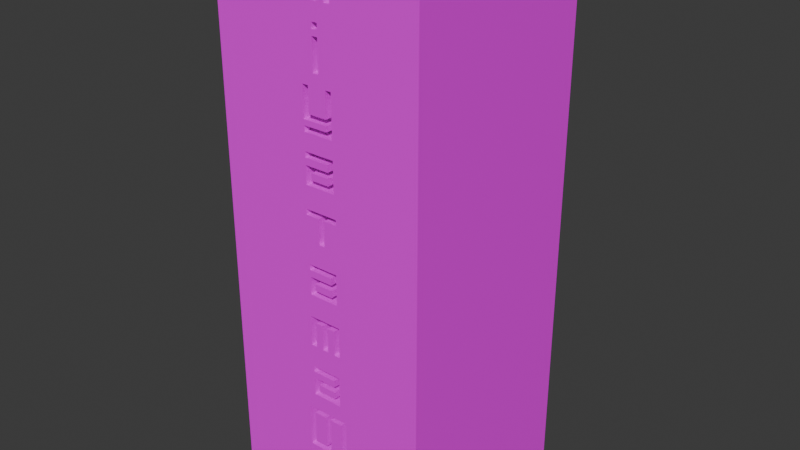 # Source: miyatama_grave.blend  (saved by Blender 4.2.66; exported with 4.5.12 LTS)
import bpy
from mathutils import Matrix  # noqa: F401  (used for matrix-valued properties, if any)

bpy.ops.wm.read_factory_settings(use_empty=True)
scene = bpy.context.scene
scene.name = 'Scene'

# ---- collections
col_collection = bpy.data.collections.new('Collection'); scene.collection.children.link(col_collection)
col_miyatamanohaka_svg = bpy.data.collections.new('miyatamanohaka.svg'); scene.collection.children.link(col_miyatamanohaka_svg)

# ---- images (referenced by path relative to the original .blend; pixels are not part of the script)
import os
ASSET_DIR = os.environ.get("B2B_ASSET_DIR", "")  # directory of the original .blend (textures are referenced by path, not embedded)
HERE = os.path.dirname(os.path.abspath(__file__))  # packed textures are extracted next to this script under _unpacked/

def load_image(name, relpath, width, height, colorspace="sRGB"):
    """Load a texture the original file referenced (path relative to the .blend, or extracted next to this script)."""
    p = next((c for c in (os.path.join(HERE, relpath), os.path.join(ASSET_DIR, relpath)) if relpath and os.path.exists(c)), "")
    if p:
        img = bpy.data.images.load(p, check_existing=True)
        img.name = name
    else:  # same state as the original file: an image datablock whose file is absent (Cycles renders it pink)
        img = bpy.data.images.new(name, width, height)
        img.source = "FILE"
        img.filepath = "//" + (relpath or name)
    img.colorspace_settings.name = colorspace
    return img
img_miyatama_grave = load_image('miyatama_grave', 'miyatama_grave.png', 1024, 1024, 'sRGB')

# ---- materials (node trees are filled in below, after node groups)
mat_material = bpy.data.materials.new('Material')
mat_material.alpha_threshold = 0.0
mat_material.use_transparent_shadow = False
mat_material.roughness = 0.5
mat_material.line_color = (0.0, 0.0, 0.0, 1.0)

# ---- material node trees
mat_material.use_nodes = True; mat_material.node_tree.nodes.clear()
_N = mat_material.node_tree.nodes; _L = mat_material.node_tree.links
n0 = _N.new('ShaderNodeOutputMaterial'); n0.name = 'Material Output'; n0.location = (300, 300)
n1 = _N.new('ShaderNodeBsdfPrincipled'); n1.name = 'Principled BSDF'; n1.location = (10, 300)
n1.inputs[3].default_value = 1.45
n2 = _N.new('ShaderNodeTexImage'); n2.name = 'Image Texture'; n2.location = (-270, 260)
n2.image = img_miyatama_grave
n3 = _N.new('ShaderNodeMapping'); n3.name = 'Mapping'; n3.location = (-450, 260)
n4 = _N.new('ShaderNodeTexCoord'); n4.name = 'Texture Coordinate'; n4.location = (-630, 260)
_L.new(n1.outputs[0], n0.inputs[0])
_L.new(n2.outputs[0], n1.inputs[0])
_L.new(n3.outputs[0], n2.inputs[0])
_L.new(n4.outputs[2], n3.inputs[0])
n0.is_active_output = True

# ---- world
world_world = bpy.data.worlds.new('World'); scene.world = world_world
world_world.use_nodes = True; world_world.node_tree.nodes.clear()
_N = world_world.node_tree.nodes; _L = world_world.node_tree.links
n0 = _N.new('ShaderNodeOutputWorld'); n0.name = 'World Output'; n0.location = (300, 300)
n1 = _N.new('ShaderNodeBackground'); n1.name = 'Background'; n1.location = (10, 300)
n1.inputs[0].default_value = (0.05088, 0.05088, 0.05088, 1.0)
_L.new(n1.outputs[0], n0.inputs[0])
n0.is_active_output = True
world_world.color = (0.05088, 0.05088, 0.05088)
world_world.sun_shadow_jitter_overblur = 0.0

# ---- meshes
me_cube = bpy.data.meshes.new('Cube')
me_cube.from_pydata([(0.5, 0.5, 1.3), (-0.06428, -0.3934, 1.242), (0.0922, -0.3934, 1.242), (0.5, 0.5, -1.3), (0.5, -0.5, 1.3), (0.0922, -0.3934, 1.1), (0.06363, -0.3934, 1.1), (0.5, -0.5, -1.3), (-0.5, 0.5, 1.3), (0.06363, -0.3934, 1.216), (0.02777, -0.3934, 1.216), (-0.5, 0.5, -1.3), (-0.5, -0.5, 1.3), (0.02777, -0.3934, 1.1), (-0.5, -0.5, -1.3), (-0.0008083, -0.3934, 1.1), (-0.0008083, -0.3934, 1.216), (-0.0357, -0.3934, 1.216), (-0.0357, -0.3934, 1.1), (-0.06428, -0.3934, 1.1), (-0.001282, -0.3934, 0.9924), (-0.001282, -0.3934, 1.02), (0.02731, -0.3934, 1.02), (0.02731, -0.3934, 0.9924), (-0.001282, -0.3934, 0.8241), (-0.001282, -0.3934, 0.9661), (0.02731, -0.3934, 0.9661), (0.02731, -0.3934, 0.8241), (0.05766, -0.3934, 0.6551), (0.05766, -0.3934, 0.7711), (0.08623, -0.3934, 0.7711), (0.08623, -0.3934, 0.5778), (-0.05806, -0.3934, 0.5778), (-0.05806, -0.3934, 0.6039), (0.05766, -0.3934, 0.6039), (0.05766, -0.3934, 0.6291), (-0.05806, -0.3934, 0.6291), (-0.05806, -0.3934, 0.7711), (-0.02949, -0.3934, 0.7711), (-0.02949, -0.3934, 0.6551), (-0.05806, -0.3934, 0.4704), (-0.05806, -0.3934, 0.4965), (0.08623, -0.3934, 0.4965), (0.08623, -0.3934, 0.3545), (-0.05806, -0.3934, 0.3545), (-0.05806, -0.3934, 0.4386), (0.05766, -0.3934, 0.4386), (0.05766, -0.3934, 0.4704), (-0.02949, -0.3934, 0.3806), (0.05766, -0.3934, 0.3806), (0.05766, -0.3934, 0.4126), (-0.02949, -0.3934, 0.4126), (-0.06493, -0.3934, 0.248), (0.09287, -0.3934, 0.248), (0.09287, -0.3934, 0.2219), (0.0281, -0.3934, 0.2219), (0.0281, -0.3934, 0.106), (-0.0004927, -0.3934, 0.106), (-0.0004927, -0.3934, 0.2219), (-0.06493, -0.3934, 0.2219), (-0.05806, -0.3934, -0.02654), (-0.05806, -0.3934, -0.0004834), (0.08623, -0.3934, -0.0004834), (0.08623, -0.3934, -0.02593), (0.08623, -0.3934, -0.05804), (0.08623, -0.3934, -0.08412), (0.08623, -0.3934, -0.1425), (0.05833, -0.3934, -0.1425), (-0.02995, -0.3934, -0.1425), (-0.05806, -0.3934, -0.1425), (-0.05806, -0.3934, -0.08384), (-0.05806, -0.3934, -0.05833), (0.05766, -0.3934, -0.05833), (0.05766, -0.3934, -0.02654), (-0.02949, -0.3934, -0.1164), (0.05766, -0.3934, -0.1164), (0.05766, -0.3934, -0.08439), (-0.02949, -0.3934, -0.08439), (-0.06428, -0.3934, -0.249), (0.0922, -0.3934, -0.249), (0.0922, -0.3934, -0.391), (0.06363, -0.3934, -0.391), (0.06363, -0.3934, -0.275), (0.02777, -0.3934, -0.275), (0.02777, -0.3934, -0.391), (-0.0008083, -0.3934, -0.391), (-0.0008083, -0.3934, -0.275), (-0.0357, -0.3934, -0.275), (-0.0357, -0.3934, -0.391), (-0.06428, -0.3934, -0.391), (-0.05806, -0.3934, -0.5235), (-0.05806, -0.3934, -0.4974), (0.08623, -0.3934, -0.4974), (0.08623, -0.3934, -0.6394), (-0.05806, -0.3934, -0.6394), (-0.05806, -0.3934, -0.5553), (0.05766, -0.3934, -0.5553), (0.05766, -0.3934, -0.5235), (-0.02949, -0.3934, -0.6134), (0.05766, -0.3934, -0.6134), (0.05766, -0.3934, -0.5814), (-0.02949, -0.3934, -0.5814), (-0.08845, -0.3934, -0.9189), (-0.08845, -0.3934, -0.7152), (0.1154, -0.3934, -0.7152), (0.1154, -0.3934, -0.9189), (0.0883, -0.3934, -0.9189), (0.0883, -0.3934, -0.7401), (0.02727, -0.3934, -0.7401), (0.02727, -0.3934, -0.9189), (-0.06138, -0.3934, -0.894), (0.0001911, -0.3934, -0.894), (0.0001911, -0.3934, -0.7401), (-0.06138, -0.3934, -0.7401), (-0.02449, -0.3934, -0.9991), (-0.05058, -0.3934, -0.9991), (-0.05058, -0.3934, -0.9879), (-0.09905, -0.3934, -0.9879), (-0.09905, -0.3934, -0.9643), (-0.05058, -0.3934, -0.9643), (-0.05058, -0.3934, -0.9519), (-0.02449, -0.3934, -0.9519), (-0.02449, -0.3934, -0.9643), (0.04761, -0.3934, -0.9643), (0.04761, -0.3934, -0.9519), (0.0737, -0.3934, -0.9519), (0.0737, -0.3934, -0.9643), (0.1247, -0.3934, -0.9643), (0.1247, -0.3934, -0.9879), (0.0737, -0.3934, -0.9879), (0.0737, -0.3934, -0.9991), (0.04761, -0.3934, -0.9991), (0.04761, -0.3934, -0.9879), (-0.02449, -0.3934, -0.9879), (-0.05182, -0.3934, -1.133), (-0.09905, -0.3934, -1.133), (-0.09905, -0.3934, -1.11), (-0.07668, -0.3934, -1.11), (-0.07668, -0.3934, -1.086), (-0.09905, -0.3934, -1.086), (-0.09905, -0.3934, -1.008), (0.1247, -0.3934, -1.008), (0.1247, -0.3934, -1.086), (0.1015, -0.3934, -1.086), (0.1015, -0.3934, -1.11), (0.1247, -0.3934, -1.11), (0.1247, -0.3934, -1.133), (0.07668, -0.3934, -1.133), (0.07668, -0.3934, -1.086), (-0.05182, -0.3934, -1.086), (0.0998, -0.3934, -1.031), (-0.0742, -0.3934, -1.031), (-0.0742, -0.3934, -1.063), (0.0998, -0.3934, -1.063), (0.02449, -0.3934, -1.133), (0.02449, -0.3934, -1.155), (0.1259, -0.3934, -1.155), (0.1259, -0.3934, -1.178), (-0.1003, -0.3934, -1.178), (-0.1003, -0.3934, -1.155), (-0.05806, -0.3934, 0.3805), (0.08623, -0.3934, 0.3806), (-0.05806, -0.3934, 0.4124), (0.08623, -0.3934, 0.4381), (0.08623, -0.3934, 0.4137), (-0.001624, -0.3934, -1.155), (-0.001624, -0.3934, -1.133), (-0.0369, -0.3934, -1.133), (-0.0369, -0.3934, -1.11), (-0.001624, -0.3934, -1.11), (-0.001624, -0.3934, -1.096), (0.02449, -0.3934, -1.096), (0.02449, -0.3934, -1.11), (0.06176, -0.3934, -1.11), (0.06176, -0.3934, -1.133), (0.08623, -0.3934, 0.4719), (0.08623, -0.3934, -0.581), (0.08623, -0.3934, -0.5231), (0.08623, -0.3934, -0.5556), (0.08623, -0.3934, -0.6124), (-0.05806, -0.3934, -0.6143), (-0.05806, -0.3934, -0.5798), (-0.06033, -0.3934, -0.7152), (-0.003148, -0.3934, -0.7152), (0.02667, -0.3934, -0.7152), (0.08799, -0.3934, -0.7156), (-0.0001504, -0.3934, -0.9189), (-0.0606, -0.3934, -0.9189), (-0.07487, -0.3934, -1.008), (0.09927, -0.3934, -1.008), (-0.06493, -0.5, 0.2219), (-0.06493, -0.5, 0.248), (-0.05806, -0.5, 0.3545), (-0.06428, -0.5, 1.1), (-0.06428, -0.5, 1.242), (-0.05806, -0.5, 0.3805), (-0.05806, -0.5, 0.4124), (-0.05806, -0.5, 0.4386), (-0.05806, -0.5, 0.4704), (-0.05806, -0.5, 0.4965), (-0.05806, -0.5, 0.5778), (-0.05806, -0.5, 0.7711), (-0.0357, -0.5, 1.216), (-0.02949, -0.5, 0.6551), (-0.05806, -0.5, 0.6291), (-0.02949, -0.5, 0.7711), (-0.0357, -0.5, 1.1), (-0.0004927, -0.5, 0.2219), (-0.02949, -0.5, 0.3806), (-0.02949, -0.5, 0.4126), (-0.05806, -0.5, 0.6039), (0.02731, -0.5, 0.8241), (0.02731, -0.5, 0.9661), (0.02731, -0.5, 0.9924), (0.02731, -0.5, 1.02), (0.02777, -0.5, 1.1), (-0.0004927, -0.5, 0.106), (0.0001859, -0.5, -0.0004834), (0.05766, -0.5, 0.4704), (0.08623, -0.5, 0.4965), (-0.001282, -0.5, 0.8241), (-0.001282, -0.5, 0.9661), (-0.001282, -0.5, 0.9924), (-0.001282, -0.5, 1.02), (-0.0008083, -0.5, 1.1), (-0.01781, -0.5, 0.4965), (-0.01781, -0.5, 0.5778), (-0.0008083, -0.5, 1.216), (0.02777, -0.5, 1.216), (0.0548, -0.5, -0.1425), (0.05766, -0.5, -0.1164), (0.0281, -0.5, 0.2219), (0.04885, -0.5, 0.248), (0.05833, -0.5, -0.1425), (0.05766, -0.5, -0.08439), (0.05766, -0.5, -0.05833), (0.05766, -0.5, 0.4126), (0.05766, -0.5, 0.4386), (0.05766, -0.5, 0.6291), (0.05766, -0.5, 0.6551), (0.08623, -0.5, -0.1425), (0.09287, -0.5, 0.2219), (0.09287, -0.5, 0.248), (0.0922, -0.5, 1.1), (0.08623, -0.5, 0.7711), (0.0922, -0.5, 1.242), (0.08623, -0.5, -0.0004834), (0.08623, -0.5, 0.4381), (0.08623, -0.5, 0.4719), (0.08623, -0.5, 0.5778), (0.08623, -0.5, -0.08412), (0.08623, -0.5, -0.05804), (0.08623, -0.5, -0.02593), (0.08623, -0.5, 0.3545), (0.08623, -0.5, 0.3806), (0.08623, -0.5, 0.4137), (0.06363, -0.5, 1.216), (0.05766, -0.5, -0.02654), (0.04598, -0.5, -0.0004834), (0.0281, -0.5, 0.106), (0.04598, -0.5, 0.3545), (0.05766, -0.5, 0.3806), (0.05766, -0.5, 0.6039), (0.05766, -0.5, 0.7711), (0.06363, -0.5, 1.1), (-0.09905, -0.5, -1.133), (-0.1003, -0.5, -1.155), (-0.1003, -0.5, -1.178), (-0.09905, -0.5, -1.11), (-0.09905, -0.5, -1.086), (-0.09905, -0.5, -1.008), (-0.09905, -0.5, -0.9879), (-0.09905, -0.5, -0.9643), (-0.07668, -0.5, -1.11), (-0.07668, -0.5, -1.086), (-0.0742, -0.5, -1.063), (-0.0742, -0.5, -1.031), (-0.07487, -0.5, -1.008), (-0.08845, -0.5, -0.9189), (-0.08845, -0.5, -0.7152), (-0.0606, -0.5, -0.9189), (-0.06138, -0.5, -0.894), (-0.05806, -0.5, -0.4974), (-0.05631, -0.5, -0.391), (-0.06428, -0.5, -0.391), (-0.05806, -0.5, -0.1425), (-0.06428, -0.5, -0.249), (-0.05806, -0.5, -0.08384), (-0.05806, -0.5, -0.05833), (-0.06138, -0.5, -0.7401), (-0.06033, -0.5, -0.7152), (-0.05806, -0.5, -0.6394), (-0.05806, -0.5, -0.6143), (-0.05806, -0.5, -0.5798), (-0.05806, -0.5, -0.5553), (-0.05806, -0.5, -0.5235), (-0.05806, -0.5, -0.02654), (-0.05806, -0.5, -0.0004834), (-0.05058, -0.5, -0.9991), (-0.05058, -0.5, -0.9879), (-0.05058, -0.5, -0.9643), (-0.0369, -0.5, -1.11), (-0.0369, -0.5, -1.133), (-0.05182, -0.5, -1.133), (-0.05182, -0.5, -1.086), (-0.05058, -0.5, -0.9519), (-0.02995, -0.5, -0.1425), (-0.02949, -0.5, -0.1164), (-0.02449, -0.5, -0.9991), (-0.001624, -0.5, -1.133), (-0.001624, -0.5, -1.11), (-0.001624, -0.5, -1.096), (-0.02629, -0.5, -1.008), (-0.02449, -0.5, -0.9879), (-0.02449, -0.5, -0.9643), (-0.0008083, -0.5, -0.275), (-0.001624, -0.5, -1.155), (-0.02449, -0.5, -0.9519), (-0.01701, -0.5, -0.9189), (-0.02949, -0.5, -0.6134), (-0.02949, -0.5, -0.5814), (-0.0008083, -0.5, -0.391), (-0.0357, -0.5, -0.391), (-0.0357, -0.5, -0.275), (-0.02949, -0.5, -0.08439), (0.02449, -0.5, -1.133), (0.02449, -0.5, -1.11), (0.0001911, -0.5, -0.894), (0.02449, -0.5, -1.155), (0.02449, -0.5, -1.096), (0.02727, -0.5, -0.9189), (0.0001911, -0.5, -0.7401), (0.02727, -0.5, -0.7401), (0.02667, -0.5, -0.7152), (0.02777, -0.5, -0.391), (0.06176, -0.5, -1.11), (0.06176, -0.5, -1.133), (0.04761, -0.5, -0.9991), (0.04761, -0.5, -0.9879), (0.04761, -0.5, -0.9643), (0.04761, -0.5, -0.9519), (0.05766, -0.5, -0.6134), (0.06363, -0.5, -0.275), (0.04855, -0.5, -0.249), (0.04377, -0.5, -0.7153), (0.04598, -0.5, -0.6394), (0.05766, -0.5, -0.5814), (0.05766, -0.5, -0.5553), (0.05766, -0.5, -0.5235), (0.06363, -0.5, -0.391), (0.02777, -0.5, -0.275), (0.08799, -0.5, -0.7156), (0.0883, -0.5, -0.7401), (0.0737, -0.5, -0.9991), (0.0737, -0.5, -0.9879), (0.0737, -0.5, -0.9643), (0.08623, -0.5, -0.6394), (0.08623, -0.5, -0.4974), (0.0922, -0.5, -0.391), (0.1154, -0.5, -0.9189), (0.1015, -0.5, -1.11), (0.07668, -0.5, -1.133), (0.1015, -0.5, -1.086), (0.09927, -0.5, -1.008), (0.0998, -0.5, -1.031), (0.1247, -0.5, -1.11), (0.1247, -0.5, -1.086), (0.1259, -0.5, -1.178), (0.1259, -0.5, -1.155), (0.1247, -0.5, -0.9879), (0.1247, -0.5, -1.008), (0.1247, -0.5, -0.9643), (0.1247, -0.5, -1.133), (0.0998, -0.5, -1.063), (0.1154, -0.5, -0.7152), (0.07668, -0.5, -1.086), (0.0737, -0.5, -0.9519), (0.0883, -0.5, -0.9189), (0.08623, -0.5, -0.6124), (0.08623, -0.5, -0.581), (0.08623, -0.5, -0.5556), (0.08623, -0.5, -0.5231), (0.0922, -0.5, -0.249), (-0.0001504, -0.5, -0.9189), (-0.003148, -0.5, -0.7152)], [], [(0, 8, 12, 4), (216, 217, 258, 259), (212, 213, 222, 221), (214, 215, 224, 223), (220, 205, 203, 239, 263, 211), (236, 209, 208, 261), (260, 232, 242, 253), (226, 225, 219, 249), (320, 319, 341, 346), (267, 14, 7, 367), (285, 286, 343, 229, 306), (350, 334, 321, 315, 323, 322, 283, 282, 357, 358, 349, 342), (324, 307, 230, 234), (360, 365, 372, 368, 367, 7, 4, 12, 14, 267, 266, 265, 268, 273, 274, 269, 270, 277, 312, 308, 298, 299, 271, 272, 300, 305, 280, 278, 279, 290, 291, 292, 293, 294, 347, 348, 295, 282, 283, 284, 286, 285, 287, 288, 235, 257, 296, 297, 217, 216, 207, 190, 191, 232, 260, 192, 195, 196, 197, 237, 218, 198, 199, 225, 226, 200, 210, 262, 238, 204, 201, 205, 220, 221, 222, 223, 224, 227, 202, 206, 193, 194, 245, 243, 264, 256, 228, 215, 214, 213, 212, 211, 263, 244, 249, 219, 248, 247, 255, 254, 253, 242, 241, 231, 259, 258, 246, 252, 251, 250, 240, 233, 229, 343, 382, 358, 357, 381, 380, 379, 378, 356, 345, 344, 351, 374, 359, 377, 352, 332, 330, 383, 318, 317, 314, 339, 340, 376, 355, 371, 369, 370, 366, 362), (331, 289, 281, 327), (276, 275, 373, 364), (317, 318, 280, 305), (309, 302, 301, 310, 311, 329, 326, 335, 336, 325, 328, 368, 372, 361, 375, 304, 303, 265, 266, 316), (370, 369, 354, 353, 337, 338, 313, 308, 312, 363), (384, 333, 344, 345, 291, 290), (14, 12, 8, 11), (11, 3, 7, 14), (3, 0, 4, 7), (11, 8, 0, 3), (10, 9, 6, 5, 2, 1, 19, 18, 17, 16, 15, 13), (20, 23, 22, 21), (24, 27, 26, 25), (31, 30, 29, 28, 39, 38, 37, 36, 35, 34, 33, 32), (55, 54, 53, 52, 59, 58, 57, 56), (62, 61, 60, 73, 63), (83, 82, 81, 80, 79, 78, 89, 88, 87, 86, 85, 84), (127, 126, 125, 124, 123, 122, 121, 120, 119, 118, 117, 116, 115, 114, 133, 132, 131, 130, 129, 128), (166, 165, 159, 158, 157, 156, 155, 154, 174, 173, 172, 171, 170, 169, 168, 167), (63, 73, 72, 64), (65, 64, 72, 71, 70, 77, 76), (66, 65, 76, 75, 67), (67, 75, 74, 68), (70, 69, 68, 74, 77), (41, 40, 47, 175, 42), (46, 163, 175, 47), (46, 45, 162, 51, 50, 164, 163), (49, 161, 164, 50), (51, 162, 160, 48), (43, 161, 49, 48, 160, 44), (91, 90, 97, 177, 92), (96, 178, 177, 97), (96, 95, 181, 101, 100, 176, 178), (99, 179, 176, 100), (101, 181, 180, 98), (93, 179, 99, 98, 180, 94), (104, 185, 107, 106, 105), (107, 185, 184, 108), (112, 111, 186, 109, 108, 184, 183), (112, 183, 182, 113), (110, 187, 186, 111), (103, 102, 187, 110, 113, 182), (150, 189, 188, 151), (143, 142, 141, 189, 150, 153), (139, 138, 152, 151, 188, 140), (149, 148, 143, 153, 152, 138), (144, 143, 148, 147, 146, 145), (135, 134, 149, 138, 137, 136), (253, 43, 44, 192, 260), (372, 146, 147, 361), (294, 95, 96, 347), (196, 162, 45, 197), (361, 147, 148, 375), (347, 96, 97, 348), (197, 45, 46, 237), (375, 148, 149, 304), (348, 97, 90, 295), (279, 103, 182, 290), (237, 46, 47, 218), (304, 149, 134, 303), (319, 98, 99, 341), (290, 182, 183, 384), (218, 47, 40, 198), (364, 150, 151, 276), (341, 99, 100, 346), (384, 183, 184, 333), (208, 48, 49, 261), (276, 151, 152, 275), (346, 100, 101, 320), (344, 333, 184, 185, 351), (261, 49, 50, 236), (275, 152, 153, 373), (320, 101, 98, 319), (330, 109, 186, 383), (236, 50, 51, 209), (373, 153, 150, 364), (278, 102, 103, 279), (383, 186, 187, 280, 318), (209, 51, 48, 208), (154, 155, 328, 325), (351, 185, 104, 374), (232, 191, 52, 53, 242), (328, 155, 156, 368), (374, 104, 105, 359), (53, 54, 241, 242), (156, 157, 367, 368), (359, 105, 106, 377), (241, 54, 55, 231), (367, 157, 158, 267), (377, 106, 107, 352), (55, 56, 259, 231), (158, 159, 266, 267), (352, 107, 108, 332), (259, 56, 57, 216), (332, 108, 109, 330), (57, 58, 207, 216), (280, 187, 102, 278), (270, 140, 188, 277), (207, 58, 59, 190), (281, 110, 111, 327), (312, 277, 188, 189, 363), (59, 52, 191, 190), (194, 1, 2, 245), (327, 111, 112, 331), (60, 61, 297, 296), (192, 44, 160, 195), (2, 5, 243, 245), (331, 112, 113, 289), (61, 62, 246, 258, 217, 297), (255, 164, 161, 254), (243, 5, 6, 264), (289, 113, 110, 281), (62, 63, 252, 246), (195, 160, 162, 196), (6, 9, 256, 264), (308, 114, 115, 298), (63, 64, 251, 252), (248, 175, 163, 247), (256, 9, 10, 228), (115, 116, 299, 298), (64, 65, 250, 251), (247, 163, 164, 255), (10, 13, 215, 228), (299, 116, 117, 271), (65, 66, 240, 250), (266, 159, 165, 316), (215, 13, 15, 224), (117, 118, 272, 271), (240, 66, 67, 233), (165, 166, 309, 316), (15, 16, 227, 224), (272, 118, 119, 300), (233, 67, 68, 306, 229), (309, 166, 167, 302), (227, 16, 17, 202), (119, 120, 305, 300), (306, 68, 69, 285), (167, 168, 301, 302), (17, 18, 206, 202), (305, 120, 121, 317), (69, 70, 287, 285), (301, 168, 169, 310), (206, 18, 19, 193), (121, 122, 314, 317), (70, 71, 288, 287), (169, 170, 311, 310), (19, 1, 194, 193), (314, 122, 123, 339), (71, 72, 235, 288), (311, 170, 171, 329), (20, 21, 223, 222), (123, 124, 340, 339), (72, 73, 257, 235), (171, 172, 326, 329), (223, 21, 22, 214), (340, 124, 125, 376), (307, 74, 75, 230), (326, 172, 173, 335), (22, 23, 213, 214), (125, 126, 355, 376), (77, 74, 307, 324), (173, 174, 336, 335), (213, 23, 20, 222), (355, 126, 127, 371), (234, 76, 77, 324), (336, 174, 154, 325), (24, 25, 221, 220), (127, 128, 369, 371), (75, 76, 234, 230), (221, 25, 26, 212), (369, 128, 129, 354), (257, 73, 60, 296), (26, 27, 211, 212), (129, 130, 353, 354), (343, 286, 78, 79, 382), (211, 27, 24, 220), (353, 130, 131, 337), (79, 80, 358, 382), (28, 29, 263, 239), (131, 132, 338, 337), (358, 80, 81, 349), (263, 29, 30, 244), (338, 132, 133, 313), (81, 82, 342, 349), (30, 31, 249, 244), (133, 114, 308, 313), (342, 82, 83, 350), (249, 31, 32, 200, 226), (303, 134, 135, 265), (83, 84, 334, 350), (219, 42, 175, 248), (32, 33, 210, 200), (265, 135, 136, 268), (334, 84, 85, 321), (210, 33, 34, 262), (268, 136, 137, 273), (85, 86, 315, 321), (380, 178, 176, 379), (34, 35, 238, 262), (273, 137, 138, 274), (315, 86, 87, 323), (357, 92, 177, 381), (238, 35, 36, 204), (274, 138, 139, 269), (87, 88, 322, 323), (381, 177, 178, 380), (36, 37, 201, 204), (269, 139, 140, 270), (322, 88, 89, 284, 283), (379, 176, 179, 378), (201, 37, 38, 205), (363, 189, 141, 370), (89, 78, 286, 284), (291, 94, 180, 292), (38, 39, 203, 205), (370, 141, 142, 366), (295, 90, 91, 282), (292, 180, 181, 293), (203, 39, 28, 239), (366, 142, 143, 362), (282, 91, 92, 357), (198, 40, 41, 199), (362, 143, 144, 360), (378, 179, 93, 356), (225, 199, 41, 42, 219), (360, 144, 145, 365), (356, 93, 94, 291, 345), (254, 161, 43, 253), (365, 145, 146, 372), (293, 181, 95, 294)])
_uv = me_cube.uv_layers.new(name='UVMap')
_uv.uv.foreach_set('vector', [0.654, 0.997, 0.4405, 0.9996, 0.4379, 0.7862, 0.6513, 0.7835, 0.5459, 0.526, 0.5462, 0.5028, 0.556, 0.5028, 0.5521, 0.526, 0.5497, 0.7121, 0.5499, 0.7179, 0.5439, 0.718, 0.5438, 0.7123, 0.5499, 0.724, 0.5503, 0.7397, 0.5465, 0.7409, 0.5442, 0.724, 0.5435, 0.6813, 0.537, 0.6706, 0.5347, 0.6488, 0.5452, 0.6476, 0.555, 0.6677, 0.5496, 0.6806, 0.03414, 0.8879, 0.03414, 0.9068, 0.0272, 0.9068, 0.0272, 0.8879, 0.5557, 0.5807, 0.5565, 0.5573, 0.5661, 0.5573, 0.5645, 0.5807, 0.5423, 0.6301, 0.5419, 0.6125, 0.5638, 0.6121, 0.5635, 0.6293, 0.1329, 0.9024, 0.1259, 0.9024, 0.1259, 0.8835, 0.1329, 0.8835, 0.5251, 0.2471, 0.4379, 0.2188, 0.6564, 0.2231, 0.5746, 0.248, 0.5336, 0.4718, 0.5325, 0.4488, 0.5563, 0.4489, 0.5578, 0.4719, 0.5396, 0.4718, 0.5518, 0.4432, 0.5503, 0.4182, 0.5468, 0.4171, 0.5447, 0.4152, 0.5445, 0.415, 0.5432, 0.418, 0.537, 0.4186, 0.5341, 0.3954, 0.5641, 0.3959, 0.5652, 0.4184, 0.5586, 0.4183, 0.5595, 0.4432, 0.0786, 0.9166, 0.07166, 0.9166, 0.07166, 0.8977, 0.0786, 0.8977, 0.5692, 0.2625, 0.5742, 0.2626, 0.5742, 0.2576, 0.5745, 0.253, 0.5746, 0.248, 0.6564, 0.2231, 0.6513, 0.7835, 0.4379, 0.7862, 0.4379, 0.2188, 0.5251, 0.2471, 0.5251, 0.2522, 0.5254, 0.2569, 0.5254, 0.262, 0.5303, 0.262, 0.5303, 0.2673, 0.5254, 0.2672, 0.5253, 0.2842, 0.5306, 0.2842, 0.5411, 0.2843, 0.5415, 0.2863, 0.5359, 0.2862, 0.5359, 0.2887, 0.5253, 0.2886, 0.5254, 0.2937, 0.5358, 0.2938, 0.5358, 0.2965, 0.5336, 0.3036, 0.5276, 0.3035, 0.5275, 0.3479, 0.5335, 0.348, 0.5338, 0.3645, 0.5338, 0.37, 0.5338, 0.3775, 0.5339, 0.3829, 0.5585, 0.3832, 0.5583, 0.3901, 0.534, 0.3897, 0.5341, 0.3954, 0.537, 0.4186, 0.5334, 0.4187, 0.5325, 0.4488, 0.5336, 0.4718, 0.5336, 0.4846, 0.5336, 0.4902, 0.5585, 0.4901, 0.5585, 0.4971, 0.5336, 0.4971, 0.5336, 0.5027, 0.5462, 0.5028, 0.5459, 0.526, 0.5458, 0.5514, 0.5317, 0.5514, 0.5316, 0.5572, 0.5565, 0.5573, 0.5557, 0.5807, 0.5329, 0.5807, 0.533, 0.5864, 0.533, 0.5937, 0.533, 0.5997, 0.5581, 0.5993, 0.5579, 0.6064, 0.5332, 0.6069, 0.5334, 0.6128, 0.5419, 0.6125, 0.5423, 0.6301, 0.5341, 0.6307, 0.5332, 0.637, 0.5421, 0.6466, 0.5413, 0.6471, 0.5315, 0.6423, 0.5312, 0.6712, 0.537, 0.6706, 0.5435, 0.6813, 0.5438, 0.7123, 0.5439, 0.718, 0.5442, 0.724, 0.5465, 0.7409, 0.5448, 0.7657, 0.5374, 0.766, 0.5381, 0.7412, 0.5313, 0.7414, 0.5312, 0.7719, 0.5639, 0.7712, 0.5628, 0.7411, 0.5542, 0.7406, 0.5528, 0.7374, 0.5526, 0.7376, 0.5503, 0.7397, 0.5499, 0.724, 0.5499, 0.7179, 0.5497, 0.7121, 0.5496, 0.6806, 0.555, 0.6677, 0.5621, 0.669, 0.5635, 0.6293, 0.5638, 0.6121, 0.5641, 0.6067, 0.5643, 0.5993, 0.5644, 0.5938, 0.5644, 0.5864, 0.5645, 0.5807, 0.5661, 0.5573, 0.5661, 0.5514, 0.552, 0.5515, 0.5521, 0.526, 0.556, 0.5028, 0.5648, 0.5028, 0.5647, 0.4972, 0.5646, 0.4902, 0.5645, 0.4845, 0.5645, 0.4719, 0.5585, 0.4719, 0.5578, 0.4719, 0.5563, 0.4489, 0.5656, 0.4489, 0.5652, 0.4184, 0.5641, 0.3959, 0.5644, 0.3904, 0.5646, 0.3833, 0.5648, 0.3777, 0.5649, 0.3708, 0.565, 0.3649, 0.5563, 0.3648, 0.5559, 0.3483, 0.5655, 0.3483, 0.5713, 0.3485, 0.5719, 0.3042, 0.566, 0.3041, 0.5656, 0.343, 0.5524, 0.3429, 0.5527, 0.3039, 0.5467, 0.3038, 0.5431, 0.3037, 0.5415, 0.2966, 0.5415, 0.2939, 0.5572, 0.2941, 0.5572, 0.2968, 0.5628, 0.2969, 0.5629, 0.2942, 0.574, 0.2943, 0.574, 0.2892, 0.574, 0.2847, 0.5742, 0.2679, 0.5691, 0.2678, 0.1767, 0.9553, 0.1633, 0.9553, 0.1633, 0.9219, 0.1767, 0.9219, 0.3111, 0.9315, 0.3039, 0.9315, 0.3039, 0.8938, 0.3111, 0.8938, 0.5415, 0.2966, 0.5431, 0.3037, 0.5336, 0.3036, 0.5358, 0.2965, 0.5467, 0.2572, 0.539, 0.2571, 0.539, 0.2621, 0.5467, 0.2622, 0.5466, 0.2653, 0.5523, 0.2654, 0.5524, 0.2623, 0.5605, 0.2624, 0.5606, 0.2574, 0.5524, 0.2573, 0.5525, 0.2526, 0.5745, 0.253, 0.5742, 0.2576, 0.5638, 0.2575, 0.5637, 0.2677, 0.5357, 0.2674, 0.5358, 0.257, 0.5254, 0.2569, 0.5251, 0.2522, 0.5468, 0.2525, 0.574, 0.2847, 0.574, 0.2892, 0.5629, 0.289, 0.5629, 0.2866, 0.5572, 0.2865, 0.5572, 0.289, 0.5415, 0.2887, 0.5415, 0.2863, 0.5411, 0.2843, 0.5685, 0.2847, 0.5459, 0.3482, 0.5523, 0.3483, 0.5559, 0.3483, 0.5563, 0.3648, 0.5338, 0.3645, 0.5335, 0.348, 0.4379, 0.2188, 0.4379, 0.7862, 0.2193, 0.787, 0.2193, 0.218, 0.4421, 0.0002009, 0.6607, 0.004474, 0.6564, 0.2231, 0.4379, 0.2188, 0.872, 0.225, 0.8669, 0.7855, 0.6513, 0.7835, 0.6564, 0.2231, 0.2193, 0.218, 0.2193, 0.787, 0.0002008, 0.7877, 0.0002008, 0.2172, 0.9623, 0.6449, 0.9634, 0.6563, 0.975, 0.6702, 0.9731, 0.6723, 0.9587, 0.6613, 0.9434, 0.6277, 0.9467, 0.6103, 0.9492, 0.6096, 0.9503, 0.628, 0.9568, 0.6365, 0.9809, 0.6285, 0.9826, 0.6307, 0.9935, 0.805, 0.9946, 0.8017, 0.9955, 0.8048, 0.9949, 0.8148, 0.9624, 0.28, 0.9715, 0.288, 0.9825, 0.3093, 0.985, 0.3238, 0.9508, 0.7354, 0.9631, 0.7759, 0.9608, 0.7783, 0.9457, 0.7569, 0.9198, 0.7664, 0.9105, 0.777, 0.9087, 0.7758, 0.9156, 0.7627, 0.9445, 0.7482, 0.9447, 0.7395, 0.9333, 0.7207, 0.936, 0.7197, 0.9649, 0.5477, 0.9657, 0.557, 0.9636, 0.557, 0.9538, 0.5399, 0.955, 0.5388, 0.9611, 0.5434, 0.9746, 0.5354, 0.9764, 0.5374, 0.9499, 0.4984, 0.9364, 0.515, 0.9341, 0.5134, 0.9424, 0.4962, 0.9495, 0.4943, 0.9566, 0.9457, 0.9575, 0.957, 0.9697, 0.9706, 0.9679, 0.9727, 0.9527, 0.962, 0.9384, 0.9283, 0.9423, 0.9111, 0.9447, 0.9106, 0.9452, 0.9288, 0.9514, 0.9373, 0.9752, 0.9299, 0.9767, 0.9321, 0.9661, 0.8677, 0.9652, 0.8637, 0.9628, 0.863, 0.9622, 0.8602, 0.9638, 0.8578, 0.9644, 0.8443, 0.9624, 0.8413, 0.963, 0.8394, 0.9647, 0.8389, 0.9657, 0.8348, 0.9668, 0.8351, 0.9676, 0.8388, 0.97, 0.8394, 0.9707, 0.8423, 0.9695, 0.8445, 0.969, 0.8586, 0.9703, 0.8606, 0.97, 0.8633, 0.968, 0.864, 0.9673, 0.8677, 0.9127, 0.8581, 0.9049, 0.8621, 0.9004, 0.8918, 0.9041, 0.9005, 0.902, 0.8063, 0.8981, 0.7997, 0.9055, 0.8416, 0.9132, 0.846, 0.9175, 0.8459, 0.9184, 0.8464, 0.9179, 0.8495, 0.919, 0.8507, 0.9188, 0.8541, 0.9176, 0.8551, 0.9176, 0.8581, 0.9166, 0.8586, 0.9495, 0.4943, 0.9424, 0.4962, 0.9413, 0.4867, 0.9493, 0.4871, 0.9501, 0.4815, 0.9493, 0.4871, 0.9413, 0.4867, 0.9296, 0.4675, 0.9313, 0.4655, 0.934, 0.468, 0.9442, 0.48, 0.9522, 0.4715, 0.9501, 0.4815, 0.9442, 0.48, 0.9468, 0.4732, 0.949, 0.4694, 0.949, 0.4694, 0.9468, 0.4732, 0.9368, 0.465, 0.9383, 0.462, 0.9313, 0.4655, 0.9356, 0.4615, 0.9383, 0.462, 0.9368, 0.465, 0.934, 0.468, 0.9229, 0.3491, 0.9201, 0.3481, 0.9272, 0.328, 0.9347, 0.3251, 0.9357, 0.3293, 0.9254, 0.3179, 0.9337, 0.3175, 0.9347, 0.3251, 0.9272, 0.328, 0.9254, 0.3179, 0.9118, 0.3005, 0.9136, 0.2982, 0.9162, 0.3006, 0.9274, 0.3111, 0.9339, 0.312, 0.9337, 0.3175, 0.9297, 0.3046, 0.9345, 0.3054, 0.9339, 0.312, 0.9274, 0.3111, 0.9162, 0.3006, 0.9136, 0.2982, 0.9163, 0.2955, 0.9191, 0.2978, 0.9342, 0.3019, 0.9345, 0.3054, 0.9297, 0.3046, 0.9191, 0.2978, 0.9163, 0.2955, 0.9183, 0.2936, 0.9306, 0.4725, 0.9287, 0.484, 0.9543, 0.4228, 0.9701, 0.4019, 0.966, 0.417, 0.9525, 0.4083, 0.9638, 0.4023, 0.9701, 0.4019, 0.9543, 0.4228, 0.9525, 0.4083, 0.95, 0.3917, 0.951, 0.3919, 0.9528, 0.3951, 0.956, 0.4003, 0.9627, 0.4002, 0.9638, 0.4023, 0.9586, 0.3961, 0.9629, 0.3968, 0.9627, 0.4002, 0.956, 0.4003, 0.9528, 0.3951, 0.951, 0.3919, 0.9528, 0.3906, 0.9548, 0.3932, 0.9637, 0.3948, 0.9629, 0.3968, 0.9586, 0.3961, 0.9548, 0.3932, 0.9528, 0.3906, 0.9533, 0.3894, 0.9314, 0.1042, 0.9318, 0.09871, 0.9389, 0.1002, 0.9584, 0.1284, 0.9551, 0.1301, 0.9389, 0.1002, 0.9318, 0.09871, 0.9305, 0.08037, 0.9389, 0.07822, 0.9353, 0.0704, 0.949, 0.0451, 0.9513, 0.0418, 0.954, 0.04434, 0.9389, 0.07822, 0.9305, 0.08037, 0.9282, 0.07176, 0.9353, 0.0704, 0.9282, 0.07176, 0.9225, 0.05632, 0.9272, 0.05387, 0.9419, 0.03881, 0.9441, 0.03626, 0.9513, 0.0418, 0.949, 0.0451, 0.9219, 0.05178, 0.9413, 0.03458, 0.9441, 0.03626, 0.9419, 0.03881, 0.9272, 0.05387, 0.9225, 0.05632, 0.936, 0.2042, 0.9409, 0.2039, 0.9406, 0.2421, 0.9349, 0.2406, 0.9237, 0.1984, 0.9268, 0.196, 0.9399, 0.1992, 0.9409, 0.2039, 0.936, 0.2042, 0.9277, 0.2012, 0.9213, 0.2494, 0.9184, 0.2461, 0.9235, 0.2439, 0.9349, 0.2406, 0.9406, 0.2421, 0.9383, 0.2469, 0.9179, 0.2375, 0.9205, 0.2052, 0.9237, 0.1984, 0.9277, 0.2012, 0.9235, 0.2439, 0.9184, 0.2461, 0.9185, 0.1956, 0.9237, 0.1984, 0.9205, 0.2052, 0.9134, 0.1975, 0.9142, 0.1932, 0.9155, 0.1925, 0.9094, 0.2487, 0.9089, 0.245, 0.9179, 0.2375, 0.9184, 0.2461, 0.9135, 0.2471, 0.9105, 0.2494, 0.9584, 0.2916, 0.9342, 0.3019, 0.9183, 0.2936, 0.9113, 0.2769, 0.9505, 0.2761, 0.9054, 0.177, 0.9142, 0.1932, 0.9134, 0.1975, 0.8949, 0.188, 0.9336, 0.3862, 0.95, 0.3917, 0.9525, 0.4083, 0.9246, 0.4103, 0.8995, 0.2846, 0.9136, 0.2982, 0.9118, 0.3005, 0.8953, 0.289, 0.8949, 0.188, 0.9134, 0.1975, 0.9205, 0.2052, 0.8917, 0.2029, 0.9246, 0.4103, 0.9525, 0.4083, 0.9543, 0.4228, 0.9178, 0.4238, 0.8953, 0.289, 0.9118, 0.3005, 0.9254, 0.3179, 0.8917, 0.3268, 0.8917, 0.2029, 0.9205, 0.2052, 0.9179, 0.2375, 0.8917, 0.2381, 0.9178, 0.4238, 0.9543, 0.4228, 0.9287, 0.484, 0.9178, 0.4741, 0.8936, 0.04195, 0.9219, 0.05178, 0.9225, 0.05632, 0.8917, 0.05369, 0.8917, 0.3268, 0.9254, 0.3179, 0.9272, 0.328, 0.8937, 0.3358, 0.8917, 0.2381, 0.9179, 0.2375, 0.9089, 0.245, 0.8922, 0.2484, 0.9552, 0.3956, 0.9548, 0.3932, 0.9586, 0.3961, 0.9565, 0.3968, 0.8917, 0.05369, 0.9225, 0.05632, 0.9282, 0.07176, 0.8925, 0.07545, 0.8937, 0.3358, 0.9272, 0.328, 0.9201, 0.3481, 0.9038, 0.3739, 0.9305, 0.2186, 0.936, 0.2042, 0.9349, 0.2406, 0.9303, 0.2195, 0.9565, 0.3968, 0.9586, 0.3961, 0.956, 0.4003, 0.9564, 0.397, 0.8925, 0.07545, 0.9282, 0.07176, 0.9305, 0.08037, 0.8946, 0.08591, 0.922, 0.3024, 0.9191, 0.2978, 0.9297, 0.3046, 0.9219, 0.3023, 0.9303, 0.2195, 0.9349, 0.2406, 0.9235, 0.2439, 0.9301, 0.219, 0.9564, 0.397, 0.956, 0.4003, 0.9528, 0.3951, 0.9552, 0.3956, 0.8959, 0.09166, 0.8946, 0.08591, 0.9305, 0.08037, 0.9318, 0.09871, 0.9, 0.1061, 0.9219, 0.3023, 0.9297, 0.3046, 0.9274, 0.3111, 0.922, 0.3024, 0.9301, 0.219, 0.9235, 0.2439, 0.9277, 0.2012, 0.9304, 0.2181, 0.9552, 0.3956, 0.9528, 0.3951, 0.9548, 0.3932, 0.9552, 0.3956, 0.9751, 0.03098, 0.954, 0.04434, 0.9513, 0.0418, 0.9685, 0.02381, 0.922, 0.3024, 0.9274, 0.3111, 0.9162, 0.3006, 0.922, 0.3025, 0.9304, 0.2181, 0.9277, 0.2012, 0.936, 0.2042, 0.9305, 0.2186, 0.9467, 0.01396, 0.9413, 0.03458, 0.9219, 0.05178, 0.8936, 0.04195, 0.9685, 0.02381, 0.9513, 0.0418, 0.9441, 0.03626, 0.9534, 0.01588, 0.9648, 0.02129, 0.922, 0.3025, 0.9162, 0.3006, 0.9191, 0.2978, 0.922, 0.3024, 0.9132, 0.846, 0.9055, 0.8416, 0.9234, 0.8211, 0.9268, 0.827, 0.9, 0.1061, 0.9318, 0.09871, 0.9314, 0.1042, 0.9025, 0.1144, 0.9353, 0.581, 0.9374, 0.5279, 0.9538, 0.5399, 0.9636, 0.557, 0.9598, 0.5853, 0.9234, 0.8211, 0.9055, 0.8416, 0.8981, 0.7997, 0.9019, 0.8016, 0.9025, 0.1144, 0.9314, 0.1042, 0.9551, 0.1301, 0.9589, 0.1699, 0.9636, 0.557, 0.9657, 0.557, 0.9707, 0.5836, 0.9598, 0.5853, 0.8981, 0.7997, 0.902, 0.8063, 0.8828, 0.8083, 0.9019, 0.8016, 0.9589, 0.1699, 0.9551, 0.1301, 0.9584, 0.1284, 0.9751, 0.1658, 0.9707, 0.5836, 0.9657, 0.557, 0.9649, 0.5477, 0.9929, 0.5657, 0.8828, 0.8083, 0.902, 0.8063, 0.9041, 0.9005, 0.8828, 0.894, 0.9751, 0.1658, 0.9584, 0.1284, 0.9389, 0.1002, 0.9745, 0.09357, 0.9649, 0.5477, 0.9764, 0.5374, 0.9929, 0.5253, 0.9929, 0.5657, 0.9041, 0.9005, 0.9004, 0.8918, 0.9, 0.8967, 0.8828, 0.894, 0.9745, 0.09357, 0.9389, 0.1002, 0.9389, 0.07822, 0.972, 0.07694, 0.9929, 0.5253, 0.9764, 0.5374, 0.9746, 0.5354, 0.9869, 0.5188, 0.972, 0.07694, 0.9389, 0.07822, 0.954, 0.04434, 0.9751, 0.03098, 0.9746, 0.5354, 0.9611, 0.5434, 0.9579, 0.5199, 0.9869, 0.5188, 0.9534, 0.01588, 0.9441, 0.03626, 0.9413, 0.03458, 0.9467, 0.01396, 0.9579, 0.2757, 0.9383, 0.2469, 0.9406, 0.2421, 0.9675, 0.2676, 0.9579, 0.5199, 0.9611, 0.5434, 0.955, 0.5388, 0.9431, 0.5221, 0.9405, 0.04895, 0.9419, 0.03881, 0.949, 0.0451, 0.9405, 0.0493, 0.983, 0.2481, 0.9675, 0.2676, 0.9406, 0.2421, 0.9409, 0.2039, 0.9654, 0.1876, 0.955, 0.5388, 0.9538, 0.5399, 0.9374, 0.5279, 0.9431, 0.5221, 0.9175, 0.6268, 0.9434, 0.6277, 0.9587, 0.6613, 0.931, 0.6885, 0.9405, 0.0493, 0.949, 0.0451, 0.9353, 0.0704, 0.94, 0.04956, 0.9341, 0.5134, 0.9364, 0.515, 0.9259, 0.5417, 0.9159, 0.536, 0.9113, 0.2769, 0.9183, 0.2936, 0.9163, 0.2955, 0.9053, 0.2801, 0.9587, 0.6613, 0.9731, 0.6723, 0.9878, 0.6911, 0.931, 0.6885, 0.94, 0.04956, 0.9353, 0.0704, 0.9272, 0.05387, 0.9401, 0.04915, 0.9364, 0.515, 0.9499, 0.4984, 0.9778, 0.5071, 0.9717, 0.5252, 0.9582, 0.5455, 0.9259, 0.5417, 0.9616, 0.3092, 0.9339, 0.312, 0.9345, 0.3054, 0.9603, 0.2993, 0.9878, 0.6911, 0.9731, 0.6723, 0.975, 0.6702, 0.9949, 0.6838, 0.9401, 0.04915, 0.9272, 0.05387, 0.9419, 0.03881, 0.9405, 0.04895, 0.9499, 0.4984, 0.9495, 0.4943, 0.9793, 0.499, 0.9778, 0.5071, 0.9053, 0.2801, 0.9163, 0.2955, 0.9136, 0.2982, 0.8995, 0.2846, 0.975, 0.6702, 0.9634, 0.6563, 0.9932, 0.6573, 0.9949, 0.6838, 0.9923, 0.8345, 0.9707, 0.8423, 0.97, 0.8394, 0.9875, 0.8262, 0.9495, 0.4943, 0.9493, 0.4871, 0.9801, 0.4884, 0.9793, 0.499, 0.962, 0.3263, 0.9347, 0.3251, 0.9337, 0.3175, 0.962, 0.3163, 0.9932, 0.6573, 0.9634, 0.6563, 0.9623, 0.6449, 0.9938, 0.6492, 0.97, 0.8394, 0.9676, 0.8388, 0.986, 0.8244, 0.9875, 0.8262, 0.9493, 0.4871, 0.9501, 0.4815, 0.9802, 0.4799, 0.9801, 0.4884, 0.962, 0.3163, 0.9337, 0.3175, 0.9339, 0.312, 0.9616, 0.3092, 0.9623, 0.6449, 0.9826, 0.6307, 0.9949, 0.6239, 0.9938, 0.6492, 0.986, 0.8244, 0.9676, 0.8388, 0.9668, 0.8351, 0.9737, 0.8148, 0.9501, 0.4815, 0.9522, 0.4715, 0.973, 0.4582, 0.9802, 0.4799, 0.9, 0.8967, 0.9004, 0.8918, 0.9049, 0.8621, 0.9198, 0.8815, 0.9949, 0.6239, 0.9826, 0.6307, 0.9809, 0.6285, 0.9916, 0.619, 0.9668, 0.8351, 0.9657, 0.8348, 0.9654, 0.8145, 0.9737, 0.8148, 0.973, 0.4582, 0.9522, 0.4715, 0.949, 0.4694, 0.9671, 0.4501, 0.9049, 0.8621, 0.9127, 0.8581, 0.9237, 0.8767, 0.9198, 0.8815, 0.9809, 0.6285, 0.9568, 0.6365, 0.9745, 0.6128, 0.9916, 0.619, 0.9654, 0.8145, 0.9657, 0.8348, 0.9647, 0.8389, 0.9482, 0.8227, 0.9671, 0.4501, 0.949, 0.4694, 0.9383, 0.462, 0.9387, 0.4405, 0.9667, 0.4492, 0.9237, 0.8767, 0.9127, 0.8581, 0.9166, 0.8586, 0.9286, 0.8707, 0.9745, 0.6128, 0.9568, 0.6365, 0.9503, 0.628, 0.9696, 0.6086, 0.9647, 0.8389, 0.963, 0.8394, 0.9457, 0.8258, 0.9482, 0.8227, 0.9387, 0.4405, 0.9383, 0.462, 0.9356, 0.4615, 0.9313, 0.4404, 0.9166, 0.8586, 0.9176, 0.8581, 0.9311, 0.866, 0.9286, 0.8707, 0.9503, 0.628, 0.9492, 0.6096, 0.9457, 0.5898, 0.9696, 0.6086, 0.9457, 0.8258, 0.963, 0.8394, 0.9624, 0.8413, 0.941, 0.8342, 0.9356, 0.4615, 0.9313, 0.4655, 0.916, 0.4507, 0.9313, 0.4404, 0.9311, 0.866, 0.9176, 0.8581, 0.9176, 0.8551, 0.9334, 0.8596, 0.9457, 0.5898, 0.9492, 0.6096, 0.9467, 0.6103, 0.9371, 0.5916, 0.9624, 0.8413, 0.9644, 0.8443, 0.9402, 0.8369, 0.941, 0.8342, 0.9313, 0.4655, 0.9296, 0.4675, 0.9109, 0.4568, 0.916, 0.4507, 0.9176, 0.8551, 0.9188, 0.8541, 0.9342, 0.856, 0.9334, 0.8596, 0.9467, 0.6103, 0.9434, 0.6277, 0.9175, 0.6268, 0.9371, 0.5916, 0.9402, 0.8369, 0.9644, 0.8443, 0.9638, 0.8578, 0.9387, 0.8634, 0.9296, 0.4675, 0.9413, 0.4867, 0.9109, 0.4897, 0.9109, 0.4568, 0.9342, 0.856, 0.9188, 0.8541, 0.919, 0.8507, 0.9346, 0.8506, 0.9935, 0.805, 0.9949, 0.8148, 0.993, 0.7148, 0.9955, 0.7304, 0.9638, 0.8578, 0.9622, 0.8602, 0.94, 0.8674, 0.9387, 0.8634, 0.9413, 0.4867, 0.9424, 0.4962, 0.9112, 0.4981, 0.9109, 0.4897, 0.919, 0.8507, 0.9179, 0.8495, 0.9345, 0.847, 0.9346, 0.8506, 0.993, 0.7148, 0.9949, 0.8148, 0.9955, 0.8048, 0.9905, 0.7305, 0.94, 0.8674, 0.9622, 0.8602, 0.9628, 0.863, 0.9445, 0.876, 0.9394, 0.4703, 0.9368, 0.465, 0.9468, 0.4732, 0.9393, 0.4701, 0.9345, 0.847, 0.9179, 0.8495, 0.9184, 0.8464, 0.9331, 0.8397, 0.9955, 0.8048, 0.9946, 0.8017, 0.9934, 0.7357, 0.9905, 0.7305, 0.9628, 0.863, 0.9652, 0.8637, 0.9463, 0.8782, 0.9445, 0.876, 0.934, 0.468, 0.9368, 0.465, 0.9394, 0.4703, 0.9395, 0.4704, 0.9184, 0.8464, 0.9175, 0.8459, 0.9314, 0.8344, 0.9331, 0.8397, 0.9934, 0.7357, 0.9946, 0.8017, 0.9935, 0.805, 0.9955, 0.7304, 0.9463, 0.8782, 0.9652, 0.8637, 0.9661, 0.8677, 0.9601, 0.889, 0.9394, 0.4702, 0.9442, 0.48, 0.934, 0.468, 0.9395, 0.4704, 0.9314, 0.8344, 0.9175, 0.8459, 0.9132, 0.846, 0.9268, 0.827, 0.9624, 0.28, 0.985, 0.3238, 0.9917, 0.2761, 0.9894, 0.3357, 0.9661, 0.8677, 0.9673, 0.8677, 0.9687, 0.889, 0.9601, 0.889, 0.9468, 0.4732, 0.9442, 0.48, 0.9394, 0.4702, 0.9393, 0.4701, 0.9917, 0.2761, 0.985, 0.3238, 0.9825, 0.3093, 0.9671, 0.2761, 0.9687, 0.889, 0.9673, 0.8677, 0.968, 0.864, 0.9872, 0.8786, 0.9112, 0.4981, 0.9424, 0.4962, 0.9341, 0.5134, 0.9159, 0.536, 0.9825, 0.3093, 0.9715, 0.288, 0.9648, 0.3357, 0.9671, 0.2761, 0.968, 0.864, 0.97, 0.8633, 0.9892, 0.8755, 0.9872, 0.8786, 0.9156, 0.9745, 0.9123, 0.9263, 0.9384, 0.9283, 0.9527, 0.962, 0.9309, 0.9896, 0.9648, 0.3357, 0.9715, 0.288, 0.9624, 0.28, 0.9894, 0.3357, 0.9892, 0.8755, 0.97, 0.8633, 0.9703, 0.8606, 0.9931, 0.8664, 0.9527, 0.962, 0.9679, 0.9727, 0.9824, 0.9897, 0.9309, 0.9896, 0.9457, 0.7569, 0.9608, 0.7783, 0.9755, 0.7959, 0.9423, 0.7905, 0.9703, 0.8606, 0.969, 0.8586, 0.9936, 0.8639, 0.9931, 0.8664, 0.9824, 0.9897, 0.9679, 0.9727, 0.9697, 0.9706, 0.9888, 0.9826, 0.9755, 0.7959, 0.9608, 0.7783, 0.9631, 0.7759, 0.983, 0.7893, 0.9936, 0.8639, 0.969, 0.8586, 0.9695, 0.8445, 0.9935, 0.8379, 0.9697, 0.9706, 0.9575, 0.957, 0.9866, 0.9578, 0.9888, 0.9826, 0.9631, 0.7759, 0.9508, 0.7354, 0.9754, 0.7203, 0.983, 0.7893, 0.9695, 0.8445, 0.9707, 0.8423, 0.9923, 0.8345, 0.9935, 0.8379, 0.9866, 0.9578, 0.9575, 0.957, 0.9566, 0.9457, 0.9873, 0.95, 0.9754, 0.7203, 0.9508, 0.7354, 0.936, 0.7197, 0.9307, 0.6989, 0.9452, 0.6958, 0.8922, 0.2484, 0.9089, 0.245, 0.9094, 0.2487, 0.8975, 0.2605, 0.9566, 0.9457, 0.9767, 0.9321, 0.9888, 0.9257, 0.9873, 0.95, 0.9611, 0.3349, 0.9357, 0.3293, 0.9347, 0.3251, 0.962, 0.3263, 0.936, 0.7197, 0.9333, 0.7207, 0.9236, 0.7025, 0.9307, 0.6989, 0.8975, 0.2605, 0.9094, 0.2487, 0.9105, 0.2494, 0.9025, 0.2642, 0.9888, 0.9257, 0.9767, 0.9321, 0.9752, 0.9299, 0.9857, 0.9209, 0.9236, 0.7025, 0.9333, 0.7207, 0.9447, 0.7395, 0.9129, 0.7325, 0.9025, 0.2642, 0.9105, 0.2494, 0.9135, 0.2471, 0.9081, 0.2665, 0.9752, 0.9299, 0.9514, 0.9373, 0.9695, 0.9146, 0.9857, 0.9209, 0.9909, 0.4111, 0.9638, 0.4023, 0.9627, 0.4002, 0.9871, 0.4012, 0.9447, 0.7395, 0.9445, 0.7482, 0.9112, 0.7376, 0.9129, 0.7325, 0.9081, 0.2665, 0.9135, 0.2471, 0.9184, 0.2461, 0.9127, 0.2676, 0.9695, 0.9146, 0.9514, 0.9373, 0.9452, 0.9288, 0.9647, 0.9103, 0.9888, 0.4412, 0.966, 0.417, 0.9701, 0.4019, 0.9916, 0.4255, 0.9112, 0.7376, 0.9445, 0.7482, 0.9156, 0.7627, 0.8967, 0.7546, 0.9127, 0.2676, 0.9184, 0.2461, 0.9213, 0.2494, 0.917, 0.2685, 0.9452, 0.9288, 0.9447, 0.9106, 0.9416, 0.8905, 0.9647, 0.9103, 0.9916, 0.4255, 0.9701, 0.4019, 0.9638, 0.4023, 0.9909, 0.4111, 0.9156, 0.7627, 0.9087, 0.7758, 0.8967, 0.789, 0.8967, 0.7546, 0.917, 0.2685, 0.9213, 0.2494, 0.9383, 0.2469, 0.9579, 0.2757, 0.9416, 0.8905, 0.9447, 0.9106, 0.9423, 0.9111, 0.9335, 0.8923, 0.9355, 0.8915, 0.9871, 0.4012, 0.9627, 0.4002, 0.9629, 0.3968, 0.9817, 0.3925, 0.8967, 0.789, 0.9087, 0.7758, 0.9105, 0.777, 0.9028, 0.7936, 0.9654, 0.1876, 0.9409, 0.2039, 0.9399, 0.1992, 0.9597, 0.1814, 0.9423, 0.9111, 0.9384, 0.9283, 0.9123, 0.9263, 0.9335, 0.8923, 0.9536, 0.3786, 0.9533, 0.3894, 0.9528, 0.3906, 0.9472, 0.379, 0.9105, 0.777, 0.9198, 0.7664, 0.9231, 0.7902, 0.9028, 0.7936, 0.9597, 0.1814, 0.9399, 0.1992, 0.9268, 0.196, 0.9294, 0.1703, 0.9178, 0.4741, 0.9287, 0.484, 0.9306, 0.4725, 0.9425, 0.4831, 0.9472, 0.379, 0.9528, 0.3906, 0.951, 0.3919, 0.9398, 0.382, 0.9231, 0.7902, 0.9198, 0.7664, 0.9457, 0.7569, 0.9423, 0.7905, 0.9294, 0.1703, 0.9268, 0.196, 0.9237, 0.1984, 0.9212, 0.1717, 0.9425, 0.4831, 0.9306, 0.4725, 0.966, 0.417, 0.9888, 0.4412, 0.9038, 0.3739, 0.9201, 0.3481, 0.9229, 0.3491, 0.9149, 0.3796, 0.9212, 0.1717, 0.9237, 0.1984, 0.9185, 0.1956, 0.9159, 0.173, 0.9817, 0.3925, 0.9629, 0.3968, 0.9637, 0.3948, 0.9755, 0.387, 0.9373, 0.3823, 0.9149, 0.3796, 0.9229, 0.3491, 0.9357, 0.3293, 0.9611, 0.3349, 0.9159, 0.173, 0.9185, 0.1956, 0.9155, 0.1925, 0.9113, 0.1743, 0.9755, 0.387, 0.9637, 0.3948, 0.9533, 0.3894, 0.9536, 0.3786, 0.9676, 0.383, 0.9603, 0.2993, 0.9345, 0.3054, 0.9342, 0.3019, 0.9584, 0.2916, 0.9113, 0.1743, 0.9155, 0.1925, 0.9142, 0.1932, 0.9054, 0.177, 0.9398, 0.382, 0.951, 0.3919, 0.95, 0.3917, 0.9336, 0.3862])
me_cube.materials.append(mat_material)
me_cube.use_mirror_vertex_groups = False
me_cube.update()

# ---- objects
ob_cube = bpy.data.objects.new('Cube', me_cube)

# ---- transforms, parenting, visibility, modifiers, constraints
ob_cube.location = (0.0, 0.0, 1.315)
ob_cube.lock_rotations_4d = False
ob_cube.empty_display_type = 'ARROWS'
ob_cube.lineart.crease_threshold = 0.0

# ---- collection membership
col_collection.objects.link(ob_cube)

# ---- scene / render settings (as saved in the file)
scene.frame_start = 1; scene.frame_end = 250; scene.frame_set(1)
scene.render.engine = 'BLENDER_EEVEE_NEXT'
bpy.context.view_layer.update()

# ---- added for rendering (the .blend has no active camera and no usable light): camera, sun
cam_auto = bpy.data.cameras.new('AutoCamera')
cam_auto.lens = 50.0
cam_auto.sensor_width = 36.0
cam_auto.clip_end = 1000.0
ob_auto_camera = bpy.data.objects.new('AutoCamera', cam_auto)
scene.collection.objects.link(ob_auto_camera)
ob_auto_camera.location = (2.73841, -3.2861, 3.50595)
ob_auto_camera.rotation_euler = (1.09748, -7.21219e-08, 0.694738)
scene.camera = ob_auto_camera
light_auto_sun = bpy.data.lights.new('AutoSun', 'SUN')
light_auto_sun.energy = 3.0
light_auto_sun.angle = 0.0523599
ob_auto_sun = bpy.data.objects.new('AutoSun', light_auto_sun)
scene.collection.objects.link(ob_auto_sun)
ob_auto_sun.rotation_euler = (0.872665, 0.174533, 0.523599)
bpy.context.view_layer.update()
